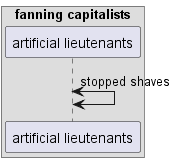

The diagram above was rendered by PlantUML. Its source (embedded in the PNG):
@startuml
box "fanning capitalists"
participant "artificial lieutenants" as 0
end box
0 <-> 0: stopped shaves
@enduml